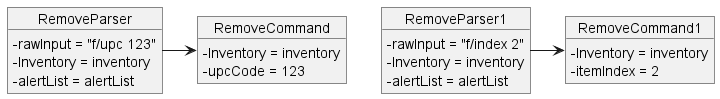

The diagram above was rendered by PlantUML. Its source (embedded in the PNG):
@startuml
'https://plantuml.com/sequence-diagram

skinparam classAttributeIconSize 0
object RemoveParser{
    - rawInput = "f/upc 123"
    - Inventory = inventory
    - alertList = alertList
}

object RemoveParser1{
    - rawInput = "f/index 2"
    - Inventory = inventory
    - alertList = alertList
}

object RemoveCommand{
    - Inventory = inventory
    - upcCode = 123
}

object RemoveCommand1{
    - Inventory = inventory
    - itemIndex = 2
}

RemoveParser -> RemoveCommand
RemoveParser1 -> RemoveCommand1
@enduml